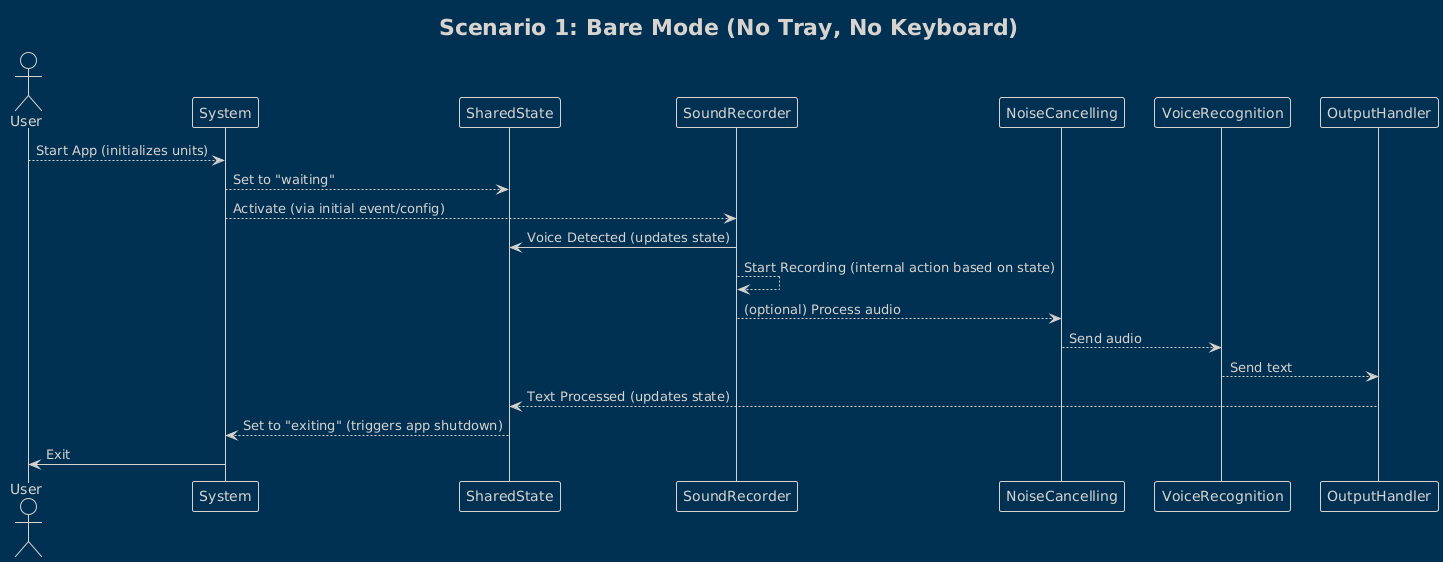

The diagram above was rendered by PlantUML. Its source (embedded in the PNG):
@startuml
!theme blueprint
title Scenario 1: Bare Mode (No Tray, No Keyboard)

actor User

User --> System: Start App (initializes units)

System --> SharedState: Set to "waiting"
System --> SoundRecorder: Activate (via initial event/config)

SoundRecorder -> SharedState: Voice Detected (updates state)
SoundRecorder --> SoundRecorder: Start Recording (internal action based on state)
SoundRecorder --> NoiseCancelling: (optional) Process audio
NoiseCancelling --> VoiceRecognition: Send audio
VoiceRecognition --> OutputHandler: Send text
OutputHandler --> SharedState: Text Processed (updates state)
SharedState --> System: Set to "exiting" (triggers app shutdown)
System -> User: Exit
@enduml